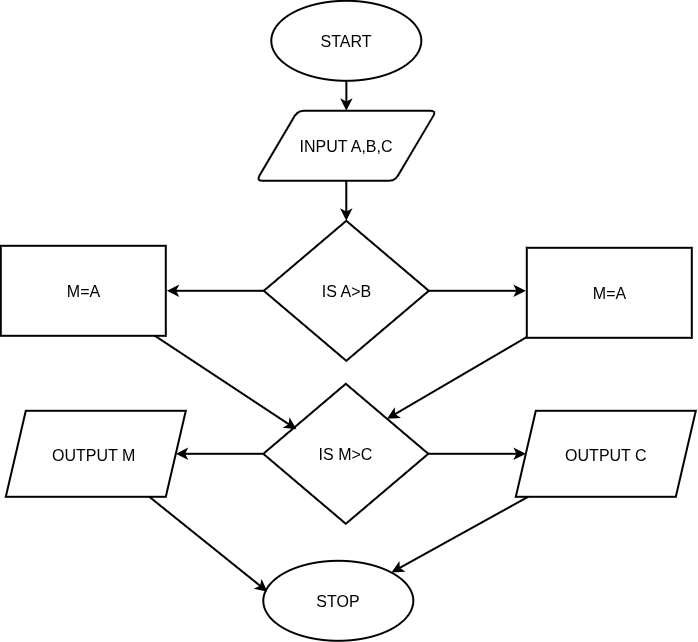

The diagram above was exported from draw.io. Its source (the exported page's mxGraphModel, read from the mxfile embedded in the PNG):
<mxGraphModel dx="1133" dy="639" grid="0" gridSize="10" guides="1" tooltips="1" connect="1" arrows="1" fold="1" page="1" pageScale="1" pageWidth="850" pageHeight="1100" math="0" shadow="0">
  <root>
    <mxCell id="0" />
    <mxCell id="1" parent="0" />
    <mxCell id="RVXxxebiN523Qc8tYPeB-7" edge="1" parent="1" source="EFNdfcI-dgdqPITxyxQX-1" style="edgeStyle=orthogonalEdgeStyle;rounded=0;orthogonalLoop=1;jettySize=auto;html=1;strokeWidth=2;" target="EFNdfcI-dgdqPITxyxQX-5" value="">
      <mxGeometry relative="1" as="geometry" />
    </mxCell>
    <mxCell id="EFNdfcI-dgdqPITxyxQX-1" parent="1" style="strokeWidth=2;html=1;shape=mxgraph.flowchart.start_1;whiteSpace=wrap;fontSize=16;" value="START" vertex="1">
      <mxGeometry height="80" width="150" x="325.5" y="80" as="geometry" />
    </mxCell>
    <mxCell id="RVXxxebiN523Qc8tYPeB-8" edge="1" parent="1" source="EFNdfcI-dgdqPITxyxQX-5" style="edgeStyle=orthogonalEdgeStyle;rounded=0;orthogonalLoop=1;jettySize=auto;html=1;strokeWidth=2;entryX=0.5;entryY=0;entryDx=0;entryDy=0;" target="RVXxxebiN523Qc8tYPeB-11" value="">
      <mxGeometry relative="1" as="geometry">
        <mxPoint x="400" y="276.0000000000001" as="targetPoint" />
      </mxGeometry>
    </mxCell>
    <mxCell id="EFNdfcI-dgdqPITxyxQX-5" parent="1" style="shape=parallelogram;html=1;strokeWidth=2;perimeter=parallelogramPerimeter;whiteSpace=wrap;rounded=1;arcSize=12;size=0.23;fontSize=16;" value="INPUT A,B,C" vertex="1">
      <mxGeometry height="70" width="180" x="310.5" y="190" as="geometry" />
    </mxCell>
    <mxCell id="RVXxxebiN523Qc8tYPeB-14" edge="1" parent="1" source="RVXxxebiN523Qc8tYPeB-11" style="edgeStyle=orthogonalEdgeStyle;rounded=0;orthogonalLoop=1;jettySize=auto;html=1;strokeWidth=2;" value="">
      <mxGeometry relative="1" as="geometry">
        <mxPoint x="221" y="370" as="targetPoint" />
      </mxGeometry>
    </mxCell>
    <mxCell id="RVXxxebiN523Qc8tYPeB-16" edge="1" parent="1" source="RVXxxebiN523Qc8tYPeB-11" style="edgeStyle=orthogonalEdgeStyle;rounded=0;orthogonalLoop=1;jettySize=auto;html=1;strokeWidth=2;" value="">
      <mxGeometry relative="1" as="geometry">
        <mxPoint x="580" y="370" as="targetPoint" />
      </mxGeometry>
    </mxCell>
    <mxCell id="RVXxxebiN523Qc8tYPeB-11" parent="1" style="rhombus;whiteSpace=wrap;html=1;shapeInside=1;strokeWidth=2;fontSize=16;" value="IS A&amp;gt;B" vertex="1">
      <mxGeometry height="140" width="165" x="318" y="300" as="geometry" />
    </mxCell>
    <mxCell id="RVXxxebiN523Qc8tYPeB-21" edge="1" parent="1" style="rounded=0;orthogonalLoop=1;jettySize=auto;html=1;entryX=1;entryY=0;entryDx=0;entryDy=0;strokeWidth=2;" target="RVXxxebiN523Qc8tYPeB-18">
      <mxGeometry relative="1" as="geometry">
        <mxPoint x="586.513671875" y="413" as="sourcePoint" />
      </mxGeometry>
    </mxCell>
    <mxCell id="RVXxxebiN523Qc8tYPeB-17" parent="1" style="shape=parallelogram;perimeter=parallelogramPerimeter;whiteSpace=wrap;html=1;shapeInside=1;fixedSize=1;fontSize=16;strokeWidth=2;" value="OUTPUT M&amp;nbsp;" vertex="1">
      <mxGeometry height="86" width="180" x="60" y="490" as="geometry" />
    </mxCell>
    <mxCell id="RVXxxebiN523Qc8tYPeB-22" edge="1" parent="1" source="RVXxxebiN523Qc8tYPeB-18" style="edgeStyle=orthogonalEdgeStyle;rounded=0;orthogonalLoop=1;jettySize=auto;html=1;strokeWidth=2;" target="RVXxxebiN523Qc8tYPeB-17" value="">
      <mxGeometry relative="1" as="geometry" />
    </mxCell>
    <mxCell id="RVXxxebiN523Qc8tYPeB-23" edge="1" parent="1" source="RVXxxebiN523Qc8tYPeB-18" style="edgeStyle=orthogonalEdgeStyle;rounded=0;orthogonalLoop=1;jettySize=auto;html=1;strokeWidth=2;" target="RVXxxebiN523Qc8tYPeB-19" value="">
      <mxGeometry relative="1" as="geometry" />
    </mxCell>
    <mxCell id="RVXxxebiN523Qc8tYPeB-18" parent="1" style="rhombus;whiteSpace=wrap;html=1;shapeInside=1;strokeWidth=2;fontSize=16;" value="IS M&amp;gt;C" vertex="1">
      <mxGeometry height="140" width="165" x="317.5" y="463" as="geometry" />
    </mxCell>
    <mxCell id="RVXxxebiN523Qc8tYPeB-26" edge="1" parent="1" source="RVXxxebiN523Qc8tYPeB-19" style="rounded=0;orthogonalLoop=1;jettySize=auto;html=1;strokeWidth=2;entryX=0.855;entryY=0.145;entryDx=0;entryDy=0;entryPerimeter=0;" target="RVXxxebiN523Qc8tYPeB-24">
      <mxGeometry relative="1" as="geometry" />
    </mxCell>
    <mxCell id="RVXxxebiN523Qc8tYPeB-19" parent="1" style="shape=parallelogram;perimeter=parallelogramPerimeter;whiteSpace=wrap;html=1;shapeInside=1;fixedSize=1;fontSize=16;strokeWidth=2;" value="OUTPUT C" vertex="1">
      <mxGeometry height="86" width="180" x="570" y="490" as="geometry" />
    </mxCell>
    <mxCell id="RVXxxebiN523Qc8tYPeB-20" edge="1" parent="1" style="rounded=0;orthogonalLoop=1;jettySize=auto;html=1;entryX=0.201;entryY=0.325;entryDx=0;entryDy=0;entryPerimeter=0;strokeWidth=2;" target="RVXxxebiN523Qc8tYPeB-18">
      <mxGeometry relative="1" as="geometry">
        <mxPoint x="206.09454873646223" y="413" as="sourcePoint" />
      </mxGeometry>
    </mxCell>
    <mxCell id="RVXxxebiN523Qc8tYPeB-24" parent="1" style="strokeWidth=2;html=1;shape=mxgraph.flowchart.start_1;whiteSpace=wrap;fontSize=16;" value="STOP" vertex="1">
      <mxGeometry height="80" width="150" x="317.5" y="640" as="geometry" />
    </mxCell>
    <mxCell id="RVXxxebiN523Qc8tYPeB-25" edge="1" parent="1" source="RVXxxebiN523Qc8tYPeB-17" style="rounded=0;orthogonalLoop=1;jettySize=auto;html=1;entryX=0.027;entryY=0.385;entryDx=0;entryDy=0;entryPerimeter=0;strokeWidth=2;" target="RVXxxebiN523Qc8tYPeB-24">
      <mxGeometry relative="1" as="geometry" />
    </mxCell>
    <mxCell id="RVXxxebiN523Qc8tYPeB-29" parent="1" style="rounded=0;whiteSpace=wrap;html=1;strokeWidth=2;fontSize=16;" value="M=A" vertex="1">
      <mxGeometry height="90" width="165" x="581" y="327" as="geometry" />
    </mxCell>
    <mxCell id="RVXxxebiN523Qc8tYPeB-30" parent="1" style="rounded=0;whiteSpace=wrap;html=1;strokeWidth=2;fontSize=16;" value="M=A" vertex="1">
      <mxGeometry height="90" width="165" x="55" y="325" as="geometry" />
    </mxCell>
  </root>
</mxGraphModel>